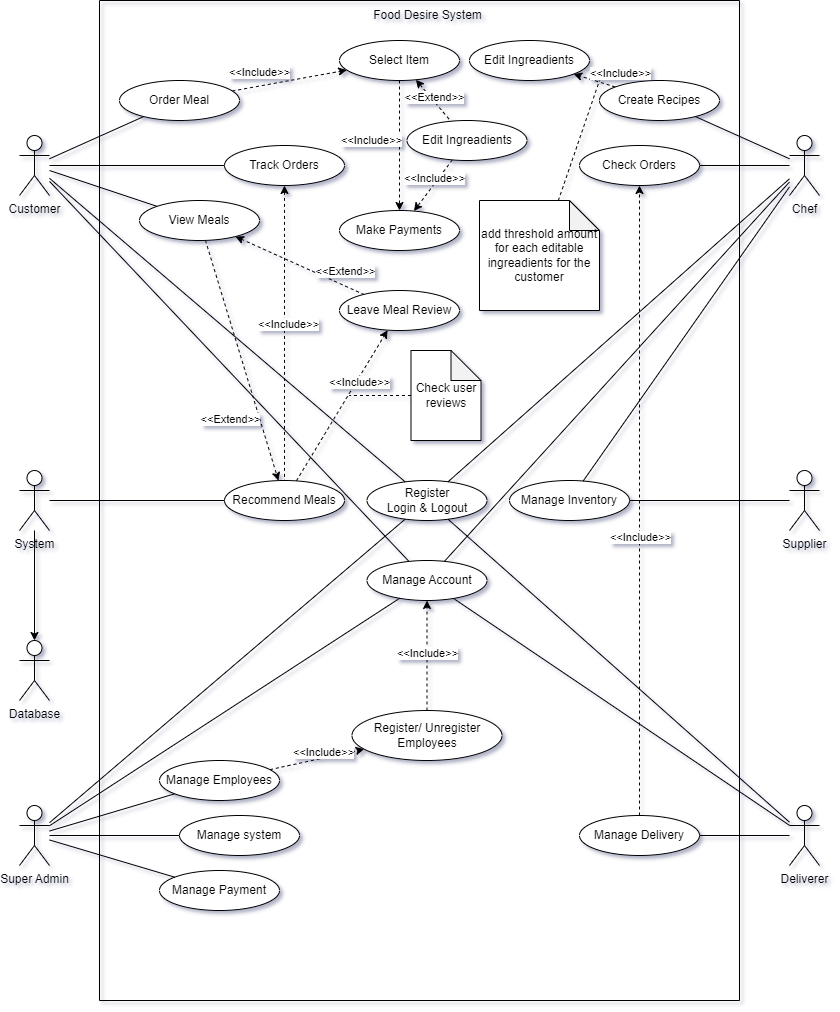

The diagram above was exported from draw.io. Its source (the exported page's mxGraphModel, read from the mxfile embedded in the PNG):
<mxGraphModel dx="1418" dy="870" grid="1" gridSize="10" guides="1" tooltips="1" connect="1" arrows="1" fold="1" page="1" pageScale="1" pageWidth="850" pageHeight="1100" background="none" math="0" shadow="0">
  <root>
    <mxCell id="0" />
    <mxCell id="1" parent="0" />
    <mxCell id="Ef26GC25Rw6bBcGDsN-D-1" value="" style="swimlane;startSize=0;rounded=0;" parent="1" vertex="1">
      <mxGeometry x="100" y="40" width="640" height="1000" as="geometry" />
    </mxCell>
    <mxCell id="Ef26GC25Rw6bBcGDsN-D-3" value="Register&lt;br&gt;Login &amp;amp; Logout" style="ellipse;whiteSpace=wrap;html=1;" parent="Ef26GC25Rw6bBcGDsN-D-1" vertex="1">
      <mxGeometry x="267.5" y="480" width="120" height="40" as="geometry" />
    </mxCell>
    <mxCell id="Ef26GC25Rw6bBcGDsN-D-4" value="Manage Account" style="ellipse;whiteSpace=wrap;html=1;" parent="Ef26GC25Rw6bBcGDsN-D-1" vertex="1">
      <mxGeometry x="267.5" y="560" width="120" height="40" as="geometry" />
    </mxCell>
    <mxCell id="Ef26GC25Rw6bBcGDsN-D-5" value="Manage system" style="ellipse;whiteSpace=wrap;html=1;" parent="Ef26GC25Rw6bBcGDsN-D-1" vertex="1">
      <mxGeometry x="80" y="815" width="120" height="40" as="geometry" />
    </mxCell>
    <mxCell id="Owcuh4JoyWJnkN1Nqr5G-5" style="rounded=0;orthogonalLoop=1;jettySize=auto;html=1;dashed=1;startArrow=none;startFill=0;endArrow=classic;endFill=1;" parent="Ef26GC25Rw6bBcGDsN-D-1" source="Ef26GC25Rw6bBcGDsN-D-12" target="P7-5DHsfPBUk0kjNMBOs-4" edge="1">
      <mxGeometry relative="1" as="geometry" />
    </mxCell>
    <mxCell id="Owcuh4JoyWJnkN1Nqr5G-7" value="&amp;lt;&amp;lt;Include&amp;gt;&amp;gt;" style="edgeLabel;html=1;align=center;verticalAlign=middle;resizable=0;points=[];" parent="Owcuh4JoyWJnkN1Nqr5G-5" vertex="1" connectable="0">
      <mxGeometry x="-0.6951" y="1" relative="1" as="geometry">
        <mxPoint x="12" y="-13" as="offset" />
      </mxGeometry>
    </mxCell>
    <mxCell id="Ef26GC25Rw6bBcGDsN-D-12" value="Create Recipes" style="ellipse;whiteSpace=wrap;html=1;" parent="Ef26GC25Rw6bBcGDsN-D-1" vertex="1">
      <mxGeometry x="500" y="80" width="120" height="40" as="geometry" />
    </mxCell>
    <mxCell id="Ef26GC25Rw6bBcGDsN-D-13" value="Check Orders" style="ellipse;whiteSpace=wrap;html=1;" parent="Ef26GC25Rw6bBcGDsN-D-1" vertex="1">
      <mxGeometry x="480" y="145" width="120" height="40" as="geometry" />
    </mxCell>
    <mxCell id="kCoLwtt6BrGauWlg-cyH-6" style="edgeStyle=none;rounded=0;orthogonalLoop=1;jettySize=auto;html=1;dashed=1;" parent="Ef26GC25Rw6bBcGDsN-D-1" source="Ef26GC25Rw6bBcGDsN-D-14" target="kCoLwtt6BrGauWlg-cyH-1" edge="1">
      <mxGeometry relative="1" as="geometry" />
    </mxCell>
    <mxCell id="Owcuh4JoyWJnkN1Nqr5G-1" value="&amp;lt;&amp;lt;Include&amp;gt;&amp;gt;" style="edgeLabel;html=1;align=center;verticalAlign=middle;resizable=0;points=[];" parent="kCoLwtt6BrGauWlg-cyH-6" vertex="1" connectable="0">
      <mxGeometry x="-0.3453" y="1" relative="1" as="geometry">
        <mxPoint x="-11" y="-11" as="offset" />
      </mxGeometry>
    </mxCell>
    <mxCell id="Ef26GC25Rw6bBcGDsN-D-14" value="Order Meal" style="ellipse;whiteSpace=wrap;html=1;" parent="Ef26GC25Rw6bBcGDsN-D-1" vertex="1">
      <mxGeometry x="20" y="80" width="120" height="40" as="geometry" />
    </mxCell>
    <mxCell id="Ef26GC25Rw6bBcGDsN-D-15" value="Make Payments" style="ellipse;whiteSpace=wrap;html=1;" parent="Ef26GC25Rw6bBcGDsN-D-1" vertex="1">
      <mxGeometry x="240" y="210" width="120" height="40" as="geometry" />
    </mxCell>
    <mxCell id="Owcuh4JoyWJnkN1Nqr5G-34" style="edgeStyle=none;rounded=0;orthogonalLoop=1;jettySize=auto;html=1;startArrow=classic;startFill=1;endArrow=none;endFill=0;dashed=1;" parent="Ef26GC25Rw6bBcGDsN-D-1" source="Ef26GC25Rw6bBcGDsN-D-16" target="Owcuh4JoyWJnkN1Nqr5G-30" edge="1">
      <mxGeometry relative="1" as="geometry">
        <mxPoint x="220" y="230" as="sourcePoint" />
      </mxGeometry>
    </mxCell>
    <mxCell id="Owcuh4JoyWJnkN1Nqr5G-35" value="&amp;lt;&amp;lt;Include&amp;gt;&amp;gt;" style="edgeLabel;html=1;align=center;verticalAlign=middle;resizable=0;points=[];" parent="Owcuh4JoyWJnkN1Nqr5G-34" vertex="1" connectable="0">
      <mxGeometry x="-0.2719" relative="1" as="geometry">
        <mxPoint x="3" y="31" as="offset" />
      </mxGeometry>
    </mxCell>
    <mxCell id="Ef26GC25Rw6bBcGDsN-D-16" value="Track Orders" style="ellipse;whiteSpace=wrap;html=1;" parent="Ef26GC25Rw6bBcGDsN-D-1" vertex="1">
      <mxGeometry x="125" y="145" width="120" height="40" as="geometry" />
    </mxCell>
    <mxCell id="Ef26GC25Rw6bBcGDsN-D-29" value="Manage Inventory" style="ellipse;whiteSpace=wrap;html=1;" parent="Ef26GC25Rw6bBcGDsN-D-1" vertex="1">
      <mxGeometry x="410" y="480" width="120" height="40" as="geometry" />
    </mxCell>
    <mxCell id="Ef26GC25Rw6bBcGDsN-D-30" value="Manage Payment" style="ellipse;whiteSpace=wrap;html=1;" parent="Ef26GC25Rw6bBcGDsN-D-1" vertex="1">
      <mxGeometry x="60" y="870" width="120" height="40" as="geometry" />
    </mxCell>
    <mxCell id="Owcuh4JoyWJnkN1Nqr5G-10" style="edgeStyle=none;rounded=0;orthogonalLoop=1;jettySize=auto;html=1;dashed=1;startArrow=none;startFill=0;endArrow=classic;endFill=1;" parent="Ef26GC25Rw6bBcGDsN-D-1" source="Ef26GC25Rw6bBcGDsN-D-31" target="Ef26GC25Rw6bBcGDsN-D-13" edge="1">
      <mxGeometry relative="1" as="geometry" />
    </mxCell>
    <mxCell id="Owcuh4JoyWJnkN1Nqr5G-11" value="&amp;lt;&amp;lt;Include&amp;gt;&amp;gt;" style="edgeLabel;html=1;align=center;verticalAlign=middle;resizable=0;points=[];" parent="Owcuh4JoyWJnkN1Nqr5G-10" vertex="1" connectable="0">
      <mxGeometry x="-0.1128" relative="1" as="geometry">
        <mxPoint as="offset" />
      </mxGeometry>
    </mxCell>
    <mxCell id="Ef26GC25Rw6bBcGDsN-D-31" value="Manage Delivery" style="ellipse;whiteSpace=wrap;html=1;" parent="Ef26GC25Rw6bBcGDsN-D-1" vertex="1">
      <mxGeometry x="480" y="815" width="120" height="40" as="geometry" />
    </mxCell>
    <mxCell id="Ef26GC25Rw6bBcGDsN-D-39" value="Food Desire System" style="text;html=1;align=center;verticalAlign=middle;resizable=0;points=[];autosize=1;strokeColor=none;fillColor=none;" parent="Ef26GC25Rw6bBcGDsN-D-1" vertex="1">
      <mxGeometry x="262.5" width="130" height="30" as="geometry" />
    </mxCell>
    <mxCell id="kCoLwtt6BrGauWlg-cyH-7" style="edgeStyle=none;rounded=0;orthogonalLoop=1;jettySize=auto;html=1;dashed=1;" parent="Ef26GC25Rw6bBcGDsN-D-1" source="kCoLwtt6BrGauWlg-cyH-1" target="Ef26GC25Rw6bBcGDsN-D-15" edge="1">
      <mxGeometry relative="1" as="geometry" />
    </mxCell>
    <mxCell id="Owcuh4JoyWJnkN1Nqr5G-2" value="&amp;lt;&amp;lt;Include&amp;gt;&amp;gt;" style="edgeLabel;html=1;align=center;verticalAlign=middle;resizable=0;points=[];" parent="kCoLwtt6BrGauWlg-cyH-7" vertex="1" connectable="0">
      <mxGeometry x="0.3167" relative="1" as="geometry">
        <mxPoint x="-29" y="-27" as="offset" />
      </mxGeometry>
    </mxCell>
    <mxCell id="kCoLwtt6BrGauWlg-cyH-8" style="edgeStyle=none;rounded=0;orthogonalLoop=1;jettySize=auto;html=1;startArrow=classic;startFill=1;endArrow=none;endFill=0;dashed=1;" parent="Ef26GC25Rw6bBcGDsN-D-1" source="kCoLwtt6BrGauWlg-cyH-1" target="kCoLwtt6BrGauWlg-cyH-2" edge="1">
      <mxGeometry relative="1" as="geometry" />
    </mxCell>
    <mxCell id="Owcuh4JoyWJnkN1Nqr5G-3" value="&amp;lt;&amp;lt;Extend&amp;gt;&amp;gt;" style="edgeLabel;html=1;align=center;verticalAlign=middle;resizable=0;points=[];" parent="kCoLwtt6BrGauWlg-cyH-8" vertex="1" connectable="0">
      <mxGeometry x="-0.4344" y="-2" relative="1" as="geometry">
        <mxPoint x="10" y="5" as="offset" />
      </mxGeometry>
    </mxCell>
    <mxCell id="kCoLwtt6BrGauWlg-cyH-1" value="Select Item" style="ellipse;whiteSpace=wrap;html=1;" parent="Ef26GC25Rw6bBcGDsN-D-1" vertex="1">
      <mxGeometry x="240" y="40" width="120" height="40" as="geometry" />
    </mxCell>
    <mxCell id="kCoLwtt6BrGauWlg-cyH-9" style="edgeStyle=none;rounded=0;orthogonalLoop=1;jettySize=auto;html=1;dashed=1;" parent="Ef26GC25Rw6bBcGDsN-D-1" source="kCoLwtt6BrGauWlg-cyH-2" target="Ef26GC25Rw6bBcGDsN-D-15" edge="1">
      <mxGeometry relative="1" as="geometry" />
    </mxCell>
    <mxCell id="Owcuh4JoyWJnkN1Nqr5G-4" value="&amp;lt;&amp;lt;Include&amp;gt;&amp;gt;" style="edgeLabel;html=1;align=center;verticalAlign=middle;resizable=0;points=[];" parent="kCoLwtt6BrGauWlg-cyH-9" vertex="1" connectable="0">
      <mxGeometry x="-0.7032" relative="1" as="geometry">
        <mxPoint x="-13" y="11" as="offset" />
      </mxGeometry>
    </mxCell>
    <mxCell id="kCoLwtt6BrGauWlg-cyH-2" value="Edit Ingreadients" style="ellipse;whiteSpace=wrap;html=1;" parent="Ef26GC25Rw6bBcGDsN-D-1" vertex="1">
      <mxGeometry x="307.5" y="120" width="120" height="40" as="geometry" />
    </mxCell>
    <mxCell id="Owcuh4JoyWJnkN1Nqr5G-17" style="edgeStyle=none;rounded=0;orthogonalLoop=1;jettySize=auto;html=1;startArrow=none;startFill=0;endArrow=classic;endFill=1;dashed=1;" parent="Ef26GC25Rw6bBcGDsN-D-1" source="Owcuh4JoyWJnkN1Nqr5G-12" target="Owcuh4JoyWJnkN1Nqr5G-14" edge="1">
      <mxGeometry relative="1" as="geometry" />
    </mxCell>
    <mxCell id="Owcuh4JoyWJnkN1Nqr5G-18" value="&amp;lt;&amp;lt;Include&amp;gt;&amp;gt;" style="edgeLabel;html=1;align=center;verticalAlign=middle;resizable=0;points=[];" parent="Owcuh4JoyWJnkN1Nqr5G-17" vertex="1" connectable="0">
      <mxGeometry x="-0.4095" y="2" relative="1" as="geometry">
        <mxPoint x="26" y="-10" as="offset" />
      </mxGeometry>
    </mxCell>
    <mxCell id="Owcuh4JoyWJnkN1Nqr5G-12" value="Manage Employees" style="ellipse;whiteSpace=wrap;html=1;" parent="Ef26GC25Rw6bBcGDsN-D-1" vertex="1">
      <mxGeometry x="60" y="760" width="120" height="40" as="geometry" />
    </mxCell>
    <mxCell id="Owcuh4JoyWJnkN1Nqr5G-19" style="edgeStyle=none;rounded=0;orthogonalLoop=1;jettySize=auto;html=1;dashed=1;startArrow=none;startFill=0;endArrow=classic;endFill=1;" parent="Ef26GC25Rw6bBcGDsN-D-1" source="Owcuh4JoyWJnkN1Nqr5G-14" target="Ef26GC25Rw6bBcGDsN-D-4" edge="1">
      <mxGeometry relative="1" as="geometry" />
    </mxCell>
    <mxCell id="Owcuh4JoyWJnkN1Nqr5G-20" value="&amp;lt;&amp;lt;Include&amp;gt;&amp;gt;" style="edgeLabel;html=1;align=center;verticalAlign=middle;resizable=0;points=[];" parent="Owcuh4JoyWJnkN1Nqr5G-19" vertex="1" connectable="0">
      <mxGeometry x="-0.5472" relative="1" as="geometry">
        <mxPoint y="-33" as="offset" />
      </mxGeometry>
    </mxCell>
    <mxCell id="Owcuh4JoyWJnkN1Nqr5G-14" value="Register/ Unregister Employees" style="ellipse;whiteSpace=wrap;html=1;" parent="Ef26GC25Rw6bBcGDsN-D-1" vertex="1">
      <mxGeometry x="252.5" y="710" width="150" height="50" as="geometry" />
    </mxCell>
    <mxCell id="Owcuh4JoyWJnkN1Nqr5G-31" style="edgeStyle=none;rounded=0;orthogonalLoop=1;jettySize=auto;html=1;startArrow=none;startFill=0;endArrow=classic;endFill=1;dashed=1;" parent="Ef26GC25Rw6bBcGDsN-D-1" source="Owcuh4JoyWJnkN1Nqr5G-28" target="Owcuh4JoyWJnkN1Nqr5G-30" edge="1">
      <mxGeometry relative="1" as="geometry" />
    </mxCell>
    <mxCell id="Owcuh4JoyWJnkN1Nqr5G-32" value="&amp;lt;&amp;lt;Extend&amp;gt;&amp;gt;" style="edgeLabel;html=1;align=center;verticalAlign=middle;resizable=0;points=[];" parent="Owcuh4JoyWJnkN1Nqr5G-31" vertex="1" connectable="0">
      <mxGeometry x="0.1694" y="2" relative="1" as="geometry">
        <mxPoint x="-20" y="39" as="offset" />
      </mxGeometry>
    </mxCell>
    <mxCell id="Owcuh4JoyWJnkN1Nqr5G-37" style="edgeStyle=none;rounded=0;orthogonalLoop=1;jettySize=auto;html=1;dashed=1;startArrow=classic;startFill=1;endArrow=none;endFill=0;" parent="Ef26GC25Rw6bBcGDsN-D-1" source="Owcuh4JoyWJnkN1Nqr5G-28" target="Owcuh4JoyWJnkN1Nqr5G-36" edge="1">
      <mxGeometry relative="1" as="geometry" />
    </mxCell>
    <mxCell id="Owcuh4JoyWJnkN1Nqr5G-38" value="&amp;lt;&amp;lt;Extend&amp;gt;&amp;gt;" style="edgeLabel;html=1;align=center;verticalAlign=middle;resizable=0;points=[];" parent="Owcuh4JoyWJnkN1Nqr5G-37" vertex="1" connectable="0">
      <mxGeometry x="0.4993" y="1" relative="1" as="geometry">
        <mxPoint x="13" y="-8" as="offset" />
      </mxGeometry>
    </mxCell>
    <mxCell id="Owcuh4JoyWJnkN1Nqr5G-28" value="View Meals" style="ellipse;whiteSpace=wrap;html=1;" parent="Ef26GC25Rw6bBcGDsN-D-1" vertex="1">
      <mxGeometry x="40" y="200" width="120" height="40" as="geometry" />
    </mxCell>
    <mxCell id="Owcuh4JoyWJnkN1Nqr5G-39" style="edgeStyle=none;rounded=0;orthogonalLoop=1;jettySize=auto;html=1;dashed=1;startArrow=none;startFill=0;endArrow=classic;endFill=1;" parent="Ef26GC25Rw6bBcGDsN-D-1" source="Owcuh4JoyWJnkN1Nqr5G-30" target="Owcuh4JoyWJnkN1Nqr5G-36" edge="1">
      <mxGeometry relative="1" as="geometry" />
    </mxCell>
    <mxCell id="Owcuh4JoyWJnkN1Nqr5G-40" value="&amp;lt;&amp;lt;Include&amp;gt;&amp;gt;" style="edgeLabel;html=1;align=center;verticalAlign=middle;resizable=0;points=[];" parent="Owcuh4JoyWJnkN1Nqr5G-39" vertex="1" connectable="0">
      <mxGeometry x="0.393" y="1" relative="1" as="geometry">
        <mxPoint y="7" as="offset" />
      </mxGeometry>
    </mxCell>
    <mxCell id="Owcuh4JoyWJnkN1Nqr5G-30" value="Recommend Meals" style="ellipse;whiteSpace=wrap;html=1;shadow=0;" parent="Ef26GC25Rw6bBcGDsN-D-1" vertex="1">
      <mxGeometry x="125" y="480" width="120" height="40" as="geometry" />
    </mxCell>
    <mxCell id="Owcuh4JoyWJnkN1Nqr5G-36" value="Leave Meal Review" style="ellipse;whiteSpace=wrap;html=1;" parent="Ef26GC25Rw6bBcGDsN-D-1" vertex="1">
      <mxGeometry x="240" y="290" width="120" height="40" as="geometry" />
    </mxCell>
    <mxCell id="Owcuh4JoyWJnkN1Nqr5G-8" value="add&amp;nbsp;threshold amount for each editable ingreadients for the customer" style="shape=note;whiteSpace=wrap;html=1;backgroundOutline=1;darkOpacity=0.05;" parent="Ef26GC25Rw6bBcGDsN-D-1" vertex="1">
      <mxGeometry x="380" y="200" width="120" height="110" as="geometry" />
    </mxCell>
    <mxCell id="Owcuh4JoyWJnkN1Nqr5G-42" value="Check user reviews" style="shape=note;whiteSpace=wrap;html=1;backgroundOutline=1;darkOpacity=0.05;" parent="Ef26GC25Rw6bBcGDsN-D-1" vertex="1">
      <mxGeometry x="311.5" y="350" width="70" height="90" as="geometry" />
    </mxCell>
    <mxCell id="P7-5DHsfPBUk0kjNMBOs-4" value="Edit Ingreadients" style="ellipse;whiteSpace=wrap;html=1;" parent="Ef26GC25Rw6bBcGDsN-D-1" vertex="1">
      <mxGeometry x="370" y="40" width="120" height="40" as="geometry" />
    </mxCell>
    <mxCell id="Ef26GC25Rw6bBcGDsN-D-23" style="edgeStyle=none;rounded=0;orthogonalLoop=1;jettySize=auto;html=1;endArrow=none;endFill=0;" parent="1" source="Ef26GC25Rw6bBcGDsN-D-2" target="Ef26GC25Rw6bBcGDsN-D-5" edge="1">
      <mxGeometry relative="1" as="geometry" />
    </mxCell>
    <mxCell id="Ef26GC25Rw6bBcGDsN-D-24" style="edgeStyle=none;rounded=0;orthogonalLoop=1;jettySize=auto;html=1;endArrow=none;endFill=0;" parent="1" source="Ef26GC25Rw6bBcGDsN-D-2" target="Ef26GC25Rw6bBcGDsN-D-3" edge="1">
      <mxGeometry relative="1" as="geometry" />
    </mxCell>
    <mxCell id="Ef26GC25Rw6bBcGDsN-D-25" style="edgeStyle=none;rounded=0;orthogonalLoop=1;jettySize=auto;html=1;endArrow=none;endFill=0;" parent="1" source="Ef26GC25Rw6bBcGDsN-D-2" target="Ef26GC25Rw6bBcGDsN-D-4" edge="1">
      <mxGeometry relative="1" as="geometry" />
    </mxCell>
    <mxCell id="Owcuh4JoyWJnkN1Nqr5G-13" style="edgeStyle=none;rounded=0;orthogonalLoop=1;jettySize=auto;html=1;startArrow=none;startFill=0;endArrow=none;endFill=0;" parent="1" source="Ef26GC25Rw6bBcGDsN-D-2" target="Owcuh4JoyWJnkN1Nqr5G-12" edge="1">
      <mxGeometry relative="1" as="geometry" />
    </mxCell>
    <mxCell id="Ef26GC25Rw6bBcGDsN-D-2" value="Super Admin" style="shape=umlActor;verticalLabelPosition=bottom;verticalAlign=top;html=1;outlineConnect=0;" parent="1" vertex="1">
      <mxGeometry x="20" y="845" width="30" height="60" as="geometry" />
    </mxCell>
    <mxCell id="Ef26GC25Rw6bBcGDsN-D-26" style="edgeStyle=none;rounded=0;orthogonalLoop=1;jettySize=auto;html=1;endArrow=none;endFill=0;" parent="1" source="Ef26GC25Rw6bBcGDsN-D-6" target="Ef26GC25Rw6bBcGDsN-D-14" edge="1">
      <mxGeometry relative="1" as="geometry" />
    </mxCell>
    <mxCell id="Ef26GC25Rw6bBcGDsN-D-28" style="edgeStyle=none;rounded=0;orthogonalLoop=1;jettySize=auto;html=1;endArrow=none;endFill=0;" parent="1" source="Ef26GC25Rw6bBcGDsN-D-6" target="Ef26GC25Rw6bBcGDsN-D-16" edge="1">
      <mxGeometry relative="1" as="geometry" />
    </mxCell>
    <mxCell id="Ef26GC25Rw6bBcGDsN-D-37" style="edgeStyle=none;rounded=0;orthogonalLoop=1;jettySize=auto;html=1;endArrow=none;endFill=0;" parent="1" source="Ef26GC25Rw6bBcGDsN-D-6" target="Ef26GC25Rw6bBcGDsN-D-4" edge="1">
      <mxGeometry relative="1" as="geometry" />
    </mxCell>
    <mxCell id="Ef26GC25Rw6bBcGDsN-D-38" style="edgeStyle=none;rounded=0;orthogonalLoop=1;jettySize=auto;html=1;endArrow=none;endFill=0;" parent="1" source="Ef26GC25Rw6bBcGDsN-D-6" target="Ef26GC25Rw6bBcGDsN-D-3" edge="1">
      <mxGeometry relative="1" as="geometry" />
    </mxCell>
    <mxCell id="Owcuh4JoyWJnkN1Nqr5G-29" style="edgeStyle=none;rounded=0;orthogonalLoop=1;jettySize=auto;html=1;startArrow=none;startFill=0;endArrow=none;endFill=0;" parent="1" source="Ef26GC25Rw6bBcGDsN-D-6" target="Owcuh4JoyWJnkN1Nqr5G-28" edge="1">
      <mxGeometry relative="1" as="geometry" />
    </mxCell>
    <mxCell id="Ef26GC25Rw6bBcGDsN-D-6" value="Customer" style="shape=umlActor;verticalLabelPosition=bottom;verticalAlign=top;html=1;outlineConnect=0;" parent="1" vertex="1">
      <mxGeometry x="20" y="175" width="30" height="60" as="geometry" />
    </mxCell>
    <mxCell id="Ef26GC25Rw6bBcGDsN-D-19" style="edgeStyle=none;rounded=0;orthogonalLoop=1;jettySize=auto;html=1;endArrow=none;endFill=0;" parent="1" source="Ef26GC25Rw6bBcGDsN-D-10" target="Ef26GC25Rw6bBcGDsN-D-13" edge="1">
      <mxGeometry relative="1" as="geometry" />
    </mxCell>
    <mxCell id="Ef26GC25Rw6bBcGDsN-D-20" style="edgeStyle=none;rounded=0;orthogonalLoop=1;jettySize=auto;html=1;endArrow=none;endFill=0;" parent="1" source="Ef26GC25Rw6bBcGDsN-D-10" target="Ef26GC25Rw6bBcGDsN-D-12" edge="1">
      <mxGeometry relative="1" as="geometry" />
    </mxCell>
    <mxCell id="Ef26GC25Rw6bBcGDsN-D-21" style="edgeStyle=none;rounded=0;orthogonalLoop=1;jettySize=auto;html=1;endArrow=none;endFill=0;" parent="1" source="Ef26GC25Rw6bBcGDsN-D-10" target="Ef26GC25Rw6bBcGDsN-D-3" edge="1">
      <mxGeometry relative="1" as="geometry" />
    </mxCell>
    <mxCell id="Ef26GC25Rw6bBcGDsN-D-22" style="edgeStyle=none;rounded=0;orthogonalLoop=1;jettySize=auto;html=1;endArrow=none;endFill=0;" parent="1" source="Ef26GC25Rw6bBcGDsN-D-10" target="Ef26GC25Rw6bBcGDsN-D-4" edge="1">
      <mxGeometry relative="1" as="geometry" />
    </mxCell>
    <mxCell id="P7-5DHsfPBUk0kjNMBOs-3" style="edgeStyle=none;curved=1;rounded=0;orthogonalLoop=1;jettySize=auto;html=1;fontSize=12;endArrow=none;endFill=0;startSize=8;endSize=8;" parent="1" source="Ef26GC25Rw6bBcGDsN-D-10" target="Ef26GC25Rw6bBcGDsN-D-29" edge="1">
      <mxGeometry relative="1" as="geometry" />
    </mxCell>
    <mxCell id="Ef26GC25Rw6bBcGDsN-D-10" value="Chef" style="shape=umlActor;verticalLabelPosition=bottom;verticalAlign=top;html=1;outlineConnect=0;" parent="1" vertex="1">
      <mxGeometry x="790" y="175" width="30" height="60" as="geometry" />
    </mxCell>
    <mxCell id="Ef26GC25Rw6bBcGDsN-D-33" style="edgeStyle=none;rounded=0;orthogonalLoop=1;jettySize=auto;html=1;endArrow=none;endFill=0;" parent="1" source="Ef26GC25Rw6bBcGDsN-D-2" target="Ef26GC25Rw6bBcGDsN-D-30" edge="1">
      <mxGeometry relative="1" as="geometry" />
    </mxCell>
    <mxCell id="Ef26GC25Rw6bBcGDsN-D-34" style="edgeStyle=none;rounded=0;orthogonalLoop=1;jettySize=auto;html=1;endArrow=none;endFill=0;" parent="1" source="Ef26GC25Rw6bBcGDsN-D-11" target="Ef26GC25Rw6bBcGDsN-D-31" edge="1">
      <mxGeometry relative="1" as="geometry" />
    </mxCell>
    <mxCell id="Ef26GC25Rw6bBcGDsN-D-35" style="edgeStyle=none;rounded=0;orthogonalLoop=1;jettySize=auto;html=1;endArrow=none;endFill=0;" parent="1" source="Ef26GC25Rw6bBcGDsN-D-11" target="Ef26GC25Rw6bBcGDsN-D-4" edge="1">
      <mxGeometry relative="1" as="geometry" />
    </mxCell>
    <mxCell id="Ef26GC25Rw6bBcGDsN-D-36" style="edgeStyle=none;rounded=0;orthogonalLoop=1;jettySize=auto;html=1;endArrow=none;endFill=0;" parent="1" source="Ef26GC25Rw6bBcGDsN-D-11" target="Ef26GC25Rw6bBcGDsN-D-3" edge="1">
      <mxGeometry relative="1" as="geometry" />
    </mxCell>
    <mxCell id="Ef26GC25Rw6bBcGDsN-D-11" value="Deliverer" style="shape=umlActor;verticalLabelPosition=bottom;verticalAlign=top;html=1;outlineConnect=0;" parent="1" vertex="1">
      <mxGeometry x="790" y="845" width="30" height="60" as="geometry" />
    </mxCell>
    <mxCell id="Owcuh4JoyWJnkN1Nqr5G-27" style="edgeStyle=none;rounded=0;orthogonalLoop=1;jettySize=auto;html=1;startArrow=none;startFill=0;endArrow=classic;endFill=1;" parent="1" source="Owcuh4JoyWJnkN1Nqr5G-24" target="Owcuh4JoyWJnkN1Nqr5G-25" edge="1">
      <mxGeometry relative="1" as="geometry" />
    </mxCell>
    <mxCell id="Owcuh4JoyWJnkN1Nqr5G-33" style="edgeStyle=none;rounded=0;orthogonalLoop=1;jettySize=auto;html=1;startArrow=none;startFill=0;endArrow=none;endFill=0;" parent="1" source="Owcuh4JoyWJnkN1Nqr5G-24" target="Owcuh4JoyWJnkN1Nqr5G-30" edge="1">
      <mxGeometry relative="1" as="geometry" />
    </mxCell>
    <mxCell id="Owcuh4JoyWJnkN1Nqr5G-25" value="Database" style="shape=umlActor;verticalLabelPosition=bottom;verticalAlign=top;html=1;outlineConnect=0;" parent="1" vertex="1">
      <mxGeometry x="20" y="680" width="30" height="60" as="geometry" />
    </mxCell>
    <mxCell id="Owcuh4JoyWJnkN1Nqr5G-24" value="System" style="shape=umlActor;verticalLabelPosition=bottom;verticalAlign=top;html=1;outlineConnect=0;shadow=0;" parent="1" vertex="1">
      <mxGeometry x="20" y="510" width="30" height="60" as="geometry" />
    </mxCell>
    <mxCell id="Owcuh4JoyWJnkN1Nqr5G-41" style="edgeStyle=none;rounded=0;orthogonalLoop=1;jettySize=auto;html=1;dashed=1;startArrow=none;startFill=0;endArrow=none;endFill=0;" parent="1" source="Owcuh4JoyWJnkN1Nqr5G-8" edge="1">
      <mxGeometry relative="1" as="geometry">
        <mxPoint x="600" y="120" as="targetPoint" />
      </mxGeometry>
    </mxCell>
    <mxCell id="Owcuh4JoyWJnkN1Nqr5G-43" style="edgeStyle=none;rounded=0;orthogonalLoop=1;jettySize=auto;html=1;dashed=1;startArrow=none;startFill=0;endArrow=none;endFill=0;" parent="1" source="Owcuh4JoyWJnkN1Nqr5G-42" edge="1">
      <mxGeometry relative="1" as="geometry">
        <mxPoint x="350" y="435" as="targetPoint" />
      </mxGeometry>
    </mxCell>
    <mxCell id="P7-5DHsfPBUk0kjNMBOs-2" style="edgeStyle=none;curved=1;rounded=0;orthogonalLoop=1;jettySize=auto;html=1;fontSize=12;startSize=8;endSize=8;endArrow=none;endFill=0;" parent="1" source="P7-5DHsfPBUk0kjNMBOs-1" target="Ef26GC25Rw6bBcGDsN-D-29" edge="1">
      <mxGeometry relative="1" as="geometry" />
    </mxCell>
    <mxCell id="P7-5DHsfPBUk0kjNMBOs-1" value="Supplier" style="shape=umlActor;verticalLabelPosition=bottom;verticalAlign=top;html=1;outlineConnect=0;" parent="1" vertex="1">
      <mxGeometry x="790" y="510" width="30" height="60" as="geometry" />
    </mxCell>
  </root>
</mxGraphModel>